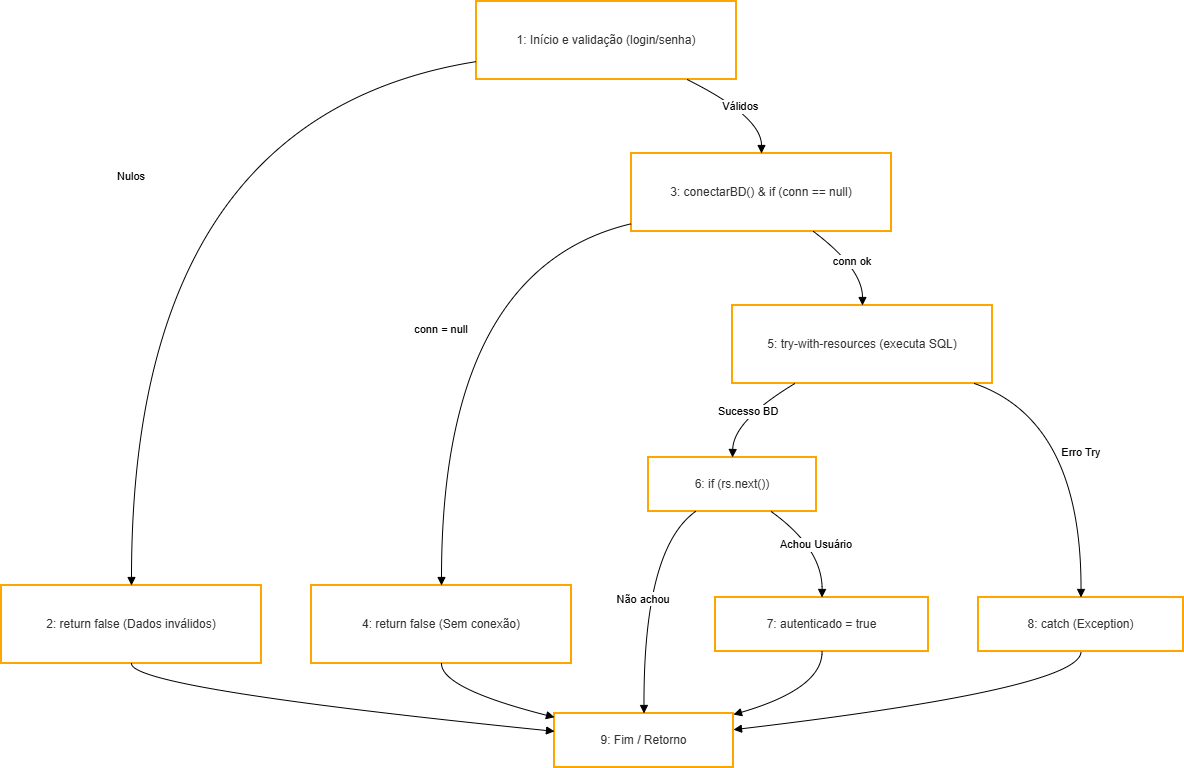

The diagram above was exported from draw.io. Its source (the exported page's mxGraphModel, read from the mxfile embedded in the PNG):
<mxGraphModel dx="1471" dy="803" grid="1" gridSize="10" guides="1" tooltips="1" connect="1" arrows="1" fold="1" page="1" pageScale="1" pageWidth="827" pageHeight="1169" math="0" shadow="0">
  <root>
    <mxCell id="0" />
    <mxCell id="1" parent="0" />
    <mxCell id="HWIXHRIVyAy94fzZTjlD-1" parent="1" style="whiteSpace=wrap;strokeWidth=2;fillColor=#fff;strokeColor=orange;fontColor=light-dark(#333333,#cccccc);" value="1: Início e validação (login/senha)" vertex="1">
      <mxGeometry height="78" width="260" x="495" y="20" as="geometry" />
    </mxCell>
    <mxCell id="HWIXHRIVyAy94fzZTjlD-2" parent="1" style="whiteSpace=wrap;strokeWidth=2;fillColor=#fff;strokeColor=orange;fontColor=light-dark(#333333,#cccccc);" value="2: return false (Dados inválidos)" vertex="1">
      <mxGeometry height="78" width="260" x="20" y="604" as="geometry" />
    </mxCell>
    <mxCell id="HWIXHRIVyAy94fzZTjlD-3" parent="1" style="whiteSpace=wrap;strokeWidth=2;fillColor=#fff;strokeColor=orange;fontColor=light-dark(#333333,#cccccc);" value="3: conectarBD() &amp; if (conn == null)" vertex="1">
      <mxGeometry height="78" width="260" x="650" y="172" as="geometry" />
    </mxCell>
    <mxCell id="HWIXHRIVyAy94fzZTjlD-4" parent="1" style="whiteSpace=wrap;strokeWidth=2;fillColor=#fff;strokeColor=orange;fontColor=light-dark(#333333,#cccccc);" value="4: return false (Sem conexão)" vertex="1">
      <mxGeometry height="78" width="260" x="330" y="604" as="geometry" />
    </mxCell>
    <mxCell id="HWIXHRIVyAy94fzZTjlD-5" parent="1" style="whiteSpace=wrap;strokeWidth=2;fillColor=#fff;strokeColor=orange;fontColor=light-dark(#333333,#cccccc);" value="5: try-with-resources (executa SQL)" vertex="1">
      <mxGeometry height="78" width="260" x="751" y="324" as="geometry" />
    </mxCell>
    <mxCell id="HWIXHRIVyAy94fzZTjlD-6" parent="1" style="whiteSpace=wrap;strokeWidth=2;fillColor=#fff;strokeColor=orange;fontColor=light-dark(#333333,#cccccc);" value="6: if (rs.next())" vertex="1">
      <mxGeometry height="54" width="168" x="667" y="476" as="geometry" />
    </mxCell>
    <mxCell id="HWIXHRIVyAy94fzZTjlD-7" parent="1" style="whiteSpace=wrap;strokeWidth=2;fillColor=#fff;strokeColor=orange;fontColor=light-dark(#333333,#cccccc);" value="7: autenticado = true" vertex="1">
      <mxGeometry height="54" width="213" x="734" y="616" as="geometry" />
    </mxCell>
    <mxCell id="HWIXHRIVyAy94fzZTjlD-8" parent="1" style="whiteSpace=wrap;strokeWidth=2;fillColor=#fff;strokeColor=orange;fontColor=light-dark(#333333,#cccccc);" value="8: catch (Exception)" vertex="1">
      <mxGeometry height="54" width="205" x="997" y="616" as="geometry" />
    </mxCell>
    <mxCell id="HWIXHRIVyAy94fzZTjlD-9" parent="1" style="whiteSpace=wrap;strokeWidth=2;fillColor=#fff;strokeColor=orange;fontColor=light-dark(#333333,#cccccc);" value="9: Fim / Retorno" vertex="1">
      <mxGeometry height="54" width="179" x="573" y="732" as="geometry" />
    </mxCell>
    <mxCell id="HWIXHRIVyAy94fzZTjlD-10" edge="1" parent="1" source="HWIXHRIVyAy94fzZTjlD-1" style="curved=1;startArrow=none;endArrow=block;exitX=0;exitY=0.77;entryX=0.5;entryY=0;rounded=0;" target="HWIXHRIVyAy94fzZTjlD-2" value="Nulos">
      <mxGeometry relative="1" as="geometry">
        <Array as="points">
          <mxPoint x="150" y="135" />
        </Array>
      </mxGeometry>
    </mxCell>
    <mxCell id="HWIXHRIVyAy94fzZTjlD-11" edge="1" parent="1" source="HWIXHRIVyAy94fzZTjlD-1" style="curved=1;startArrow=none;endArrow=block;exitX=0.81;exitY=1;entryX=0.5;entryY=0;rounded=0;" target="HWIXHRIVyAy94fzZTjlD-3" value="Válidos">
      <mxGeometry relative="1" as="geometry">
        <Array as="points">
          <mxPoint x="780" y="135" />
        </Array>
      </mxGeometry>
    </mxCell>
    <mxCell id="HWIXHRIVyAy94fzZTjlD-12" edge="1" parent="1" source="HWIXHRIVyAy94fzZTjlD-2" style="curved=1;startArrow=none;endArrow=block;exitX=0.5;exitY=1;entryX=0;entryY=0.33;rounded=0;" target="HWIXHRIVyAy94fzZTjlD-9" value="">
      <mxGeometry relative="1" as="geometry">
        <Array as="points">
          <mxPoint x="150" y="707" />
        </Array>
      </mxGeometry>
    </mxCell>
    <mxCell id="HWIXHRIVyAy94fzZTjlD-13" edge="1" parent="1" source="HWIXHRIVyAy94fzZTjlD-3" style="curved=1;startArrow=none;endArrow=block;exitX=0;exitY=0.9;entryX=0.5;entryY=0;rounded=0;" target="HWIXHRIVyAy94fzZTjlD-4" value="conn = null">
      <mxGeometry relative="1" as="geometry">
        <Array as="points">
          <mxPoint x="460" y="287" />
        </Array>
      </mxGeometry>
    </mxCell>
    <mxCell id="HWIXHRIVyAy94fzZTjlD-14" edge="1" parent="1" source="HWIXHRIVyAy94fzZTjlD-3" style="curved=1;startArrow=none;endArrow=block;exitX=0.7;exitY=1;entryX=0.5;entryY=0;rounded=0;" target="HWIXHRIVyAy94fzZTjlD-5" value="conn ok">
      <mxGeometry relative="1" as="geometry">
        <Array as="points">
          <mxPoint x="881" y="287" />
        </Array>
      </mxGeometry>
    </mxCell>
    <mxCell id="HWIXHRIVyAy94fzZTjlD-15" edge="1" parent="1" source="HWIXHRIVyAy94fzZTjlD-4" style="curved=1;startArrow=none;endArrow=block;exitX=0.5;exitY=1;entryX=0;entryY=0.07;rounded=0;" target="HWIXHRIVyAy94fzZTjlD-9" value="">
      <mxGeometry relative="1" as="geometry">
        <Array as="points">
          <mxPoint x="460" y="707" />
        </Array>
      </mxGeometry>
    </mxCell>
    <mxCell id="HWIXHRIVyAy94fzZTjlD-16" edge="1" parent="1" source="HWIXHRIVyAy94fzZTjlD-5" style="curved=1;startArrow=none;endArrow=block;exitX=0.24;exitY=1;entryX=0.5;entryY=0;rounded=0;" target="HWIXHRIVyAy94fzZTjlD-6" value="Sucesso BD">
      <mxGeometry relative="1" as="geometry">
        <Array as="points">
          <mxPoint x="752" y="439" />
        </Array>
      </mxGeometry>
    </mxCell>
    <mxCell id="HWIXHRIVyAy94fzZTjlD-17" edge="1" parent="1" source="HWIXHRIVyAy94fzZTjlD-5" style="curved=1;startArrow=none;endArrow=block;exitX=0.93;exitY=1;entryX=0.5;entryY=0;rounded=0;" target="HWIXHRIVyAy94fzZTjlD-8" value="Erro Try">
      <mxGeometry relative="1" as="geometry">
        <Array as="points">
          <mxPoint x="1100" y="439" />
        </Array>
      </mxGeometry>
    </mxCell>
    <mxCell id="HWIXHRIVyAy94fzZTjlD-18" edge="1" parent="1" source="HWIXHRIVyAy94fzZTjlD-6" style="curved=1;startArrow=none;endArrow=block;exitX=0.73;exitY=1;entryX=0.5;entryY=0;rounded=0;" target="HWIXHRIVyAy94fzZTjlD-7" value="Achou Usuário">
      <mxGeometry relative="1" as="geometry">
        <Array as="points">
          <mxPoint x="841" y="567" />
        </Array>
      </mxGeometry>
    </mxCell>
    <mxCell id="HWIXHRIVyAy94fzZTjlD-19" edge="1" parent="1" source="HWIXHRIVyAy94fzZTjlD-6" style="curved=1;startArrow=none;endArrow=block;exitX=0.28;exitY=1;entryX=0.5;entryY=0;rounded=0;" target="HWIXHRIVyAy94fzZTjlD-9" value="Não achou">
      <mxGeometry relative="1" as="geometry">
        <Array as="points">
          <mxPoint x="662" y="567" />
        </Array>
      </mxGeometry>
    </mxCell>
    <mxCell id="HWIXHRIVyAy94fzZTjlD-20" edge="1" parent="1" source="HWIXHRIVyAy94fzZTjlD-7" style="curved=1;startArrow=none;endArrow=block;exitX=0.5;exitY=1;entryX=1;entryY=0.02;rounded=0;" target="HWIXHRIVyAy94fzZTjlD-9" value="">
      <mxGeometry relative="1" as="geometry">
        <Array as="points">
          <mxPoint x="841" y="707" />
        </Array>
      </mxGeometry>
    </mxCell>
    <mxCell id="HWIXHRIVyAy94fzZTjlD-21" edge="1" parent="1" source="HWIXHRIVyAy94fzZTjlD-8" style="curved=1;startArrow=none;endArrow=block;exitX=0.5;exitY=1;entryX=1;entryY=0.3;rounded=0;" target="HWIXHRIVyAy94fzZTjlD-9" value="">
      <mxGeometry relative="1" as="geometry">
        <Array as="points">
          <mxPoint x="1100" y="707" />
        </Array>
      </mxGeometry>
    </mxCell>
  </root>
</mxGraphModel>